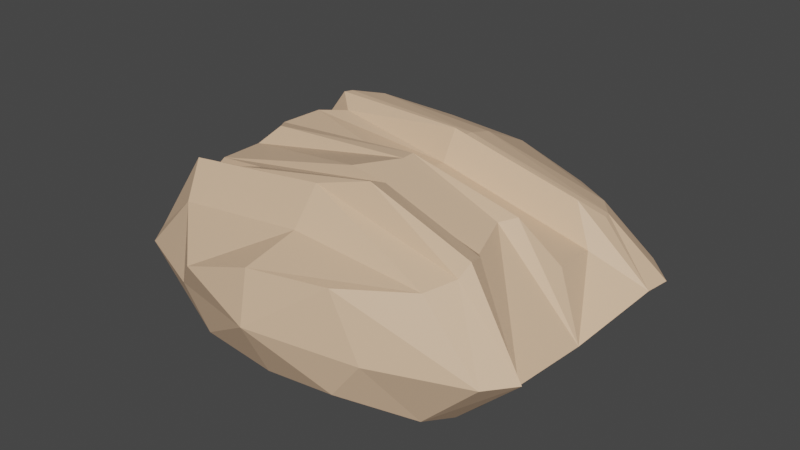 # Source: BreadMass.blend  (saved by Blender 2.92.15; exported with 4.5.12 LTS)
import bpy
from mathutils import Matrix  # noqa: F401  (used for matrix-valued properties, if any)

bpy.ops.wm.read_factory_settings(use_empty=True)
scene = bpy.context.scene
scene.name = 'Scene'

# ---- collections
col_collection = bpy.data.collections.new('Collection'); scene.collection.children.link(col_collection)

# ---- materials (node trees are filled in below, after node groups)
mat_material_001 = bpy.data.materials.new('Material.001')
mat_material_001.use_transparent_shadow = False

# ---- material node trees
mat_material_001.use_nodes = True; mat_material_001.node_tree.nodes.clear()
_N = mat_material_001.node_tree.nodes; _L = mat_material_001.node_tree.links
n0 = _N.new('ShaderNodeBsdfPrincipled'); n0.name = 'Principled BSDF'; n0.location = (10, 300)
n0.distribution = 'GGX'
n0.subsurface_method = 'BURLEY'
n0.inputs[3].default_value = 1.45
n0.inputs[27].default_value = (0.0, 0.0, 0.0, 1.0)
n0.inputs[28].default_value = 1.0
n1 = _N.new('ShaderNodeOutputMaterial'); n1.name = 'Material Output'; n1.location = (300, 300)
n2 = _N.new('ShaderNodeRGB'); n2.name = 'RGB'; n2.location = (-180, 280)
n2.outputs[0].default_value = (0.77, 0.52, 0.34, 1.0)
_L.new(n0.outputs[0], n1.inputs[0])
_L.new(n2.outputs[0], n0.inputs[0])
n1.is_active_output = True

# ---- world
world_world = bpy.data.worlds.new('World'); scene.world = world_world
world_world.use_nodes = True; world_world.node_tree.nodes.clear()
_N = world_world.node_tree.nodes; _L = world_world.node_tree.links
n0 = _N.new('ShaderNodeOutputWorld'); n0.name = 'World Output'; n0.location = (300, 300)
n1 = _N.new('ShaderNodeBackground'); n1.name = 'Background'; n1.location = (10, 300)
n1.inputs[0].default_value = (0.05088, 0.05088, 0.05088, 1.0)
_L.new(n1.outputs[0], n0.inputs[0])
n0.is_active_output = True
world_world.color = (0.05088, 0.05088, 0.05088)
world_world.use_sun_shadow = False
world_world.sun_shadow_jitter_overblur = 0.0

# ---- meshes
me_cylinder = bpy.data.meshes.new('Cylinder')
me_cylinder.from_pydata([(0.5154, 0.57, 0.3881), (-0.7071, 0.5347, 0.4209), (0.07484, 0.7937, 0.3881), (0.2213, 0.8613, 1.344), (1.303e-06, 0.5542, -0.1175), (-0.4165, 0.6491, 1.344), (-0.7071, 0.6185, -0.1175), (-0.972, -0.08536, 0.1517), (-0.6873, -0.4482, 0.1517), (-1.756e-08, -0.5488, 0.1517), (0.6873, -0.4482, 0.1517), (0.8472, -0.1719, 0.1517), (0.6378, 0.5971, 1.344), (0.7071, 0.2613, -0.1175), (0.5786, 0.5011, 2.175), (0.5786, 0.3262, -1.916), (0.8182, 0.01234, 2.175), (0.8182, 0.01234, -1.916), (0.5786, -0.4021, 2.175), (0.5786, -0.4021, -1.916), (1.694e-08, -0.4944, 2.175), (1.694e-08, -0.4944, -1.916), (-0.5786, -0.4021, 2.175), (-0.5786, -0.4021, -1.916), (-0.8182, 0.01234, 2.175), (-0.8182, 0.01234, -1.916), (-0.5786, 0.4541, 2.175), (-0.5786, 0.6434, -1.916), (1.103e-06, 0.5733, 2.175), (1.103e-06, 0.5876, -1.916), (6.873e-07, 0.4882, 3.018), (6.873e-07, 0.3602, -2.851), (-0.3139, 0.3012, 3.018), (-0.3139, 0.4905, -2.489), (-0.4439, 0.03904, 2.749), (-0.4439, 0.03904, -2.489), (-0.3139, -0.2574, 2.749), (-0.3139, -0.2574, -2.489), (9.815e-08, -0.3235, 2.749), (9.815e-08, -0.3235, -2.489), (0.3139, -0.2574, 2.749), (0.3139, -0.2574, -2.489), (0.4439, 0.03904, 2.749), (0.4439, 0.03904, -2.489), (0.3139, 0.4905, 2.749), (0.3139, 0.1732, -2.851), (1.828e-07, 0.1041, 3.168), (1.828e-07, 0.1041, -3.026), (0.8199, -0.1703, 1.356), (0.668, -0.4397, 1.356), (-1.112e-08, -0.5388, 1.356), (-0.668, -0.4397, 1.356), (-0.9448, 0.004883, 1.356), (-0.7071, 0.5347, 1.099), (0.5822, 0.532, 1.099), (1.303e-06, 0.8276, 1.099), (0.07484, 0.7965, 0.1844), (0.565, 0.5934, 0.1844), (-0.6478, 0.6574, 0.1517), (0.6592, 0.6375, 1.624), (-0.4378, 0.6895, 1.624), (0.2213, 0.9217, 1.624), (0.6649, 0.3578, -1.494), (0.9404, 0.002441, -1.494), (0.6649, -0.4521, -1.494), (-1.181e-08, -0.5533, -1.494), (-0.6649, -0.4521, -1.494), (-0.9404, 0.002441, -1.494), (-0.6649, 0.6945, -1.494), (1.236e-06, 0.6444, -1.494), (0.5905, 0.4925, -1.092), (-0.8351, 0.01702, -1.092), (-0.5905, 0.6192, -1.092), (1.124e-06, 0.7419, -1.092), (0.6966, 0.2259, -0.8265), (0.9264, 0.006435, -1.092), (0.6551, -0.4319, -1.092), (-6.779e-09, -0.5296, -1.092), (-0.6551, -0.4319, -1.092), (-0.6966, 0.6154, -0.8265), (1.287e-06, 0.5173, -0.8265), (0.6781, 0.3617, -1.356), (-0.972, -0.08743, -1.091), (-0.6781, 0.6984, -1.356), (1.257e-06, 0.6503, -1.356), (0.636, 0.5394, 1.763), (-0.636, 0.6816, 1.763), (1.191e-06, 0.8197, 1.763), (-0.6405, -0.4357, 1.76), (-3.178e-09, -0.5341, 1.76), (0.6405, -0.4357, 1.76), (0.9058, 0.005638, 1.76), (-0.9058, 0.005638, 1.76)], [], [(14, 28, 30, 44), (31, 29, 15, 45), (28, 26, 32, 30), (33, 27, 29, 31), (26, 24, 34, 32), (35, 25, 27, 33), (24, 22, 36, 34), (37, 23, 25, 35), (22, 20, 38, 36), (39, 21, 23, 37), (20, 18, 40, 38), (41, 19, 21, 39), (18, 16, 42, 40), (43, 17, 19, 41), (16, 14, 44, 42), (45, 15, 17, 43), (42, 44, 46), (47, 45, 43), (40, 42, 46), (47, 43, 41), (38, 40, 46), (47, 41, 39), (36, 38, 46), (47, 39, 37), (34, 36, 46), (47, 37, 35), (32, 34, 46), (47, 35, 33), (30, 32, 46), (47, 33, 31), (44, 30, 46), (47, 31, 45), (54, 0, 2, 55), (55, 3, 12, 54), (1, 53, 55, 2), (53, 5, 3, 55), (7, 52, 53, 1), (52, 5, 53), (8, 51, 52, 7), (9, 50, 51, 8), (10, 49, 50, 9), (11, 48, 49, 10), (0, 54, 48, 11), (54, 12, 48), (4, 56, 57, 13), (0, 57, 56, 2), (6, 58, 56, 4), (58, 1, 2, 56), (7, 58, 6), (7, 1, 58), (13, 57, 11), (57, 0, 11), (12, 59, 48), (52, 60, 5), (5, 60, 61, 3), (3, 61, 59, 12), (15, 62, 63, 17), (17, 63, 64, 19), (19, 64, 65, 21), (21, 65, 66, 23), (23, 66, 67, 25), (25, 67, 68, 27), (27, 68, 69, 29), (29, 69, 62, 15), (70, 74, 75), (74, 13, 11, 75), (75, 11, 10, 76), (76, 10, 9, 77), (77, 9, 8, 78), (78, 8, 7, 82), (71, 82, 79, 72), (82, 7, 6, 79), (72, 79, 80, 73), (79, 6, 4, 80), (73, 80, 74, 70), (80, 4, 13, 74), (62, 81, 75, 63), (81, 70, 75), (63, 75, 76, 64), (64, 76, 77, 65), (65, 77, 78, 66), (66, 78, 82, 67), (78, 71, 82), (67, 82, 83, 68), (82, 71, 72, 83), (68, 83, 84, 69), (83, 72, 73, 84), (69, 84, 81, 62), (84, 73, 70, 81), (59, 85, 91, 48), (85, 14, 16, 91), (48, 91, 90, 49), (91, 16, 18, 90), (49, 90, 89, 50), (90, 18, 20, 89), (50, 89, 88, 51), (89, 20, 22, 88), (51, 88, 92, 52), (88, 22, 24, 92), (52, 92, 86, 60), (92, 24, 26, 86), (60, 86, 87, 61), (86, 26, 28, 87), (61, 87, 85, 59), (87, 28, 14, 85)])
_uv = me_cylinder.uv_layers.new(name='UVTex')
_uv.uv.foreach_set('vector', [0.131, 0.1089, 0.132, 0.2531, 0.03005, 0.2545, 0.02951, 0.1763, 0.9608, 0.2418, 0.8589, 0.2432, 0.8579, 0.09906, 0.9602, 0.1636, 0.132, 0.2531, 0.133, 0.3972, 0.03059, 0.3327, 0.03005, 0.2545, 0.9613, 0.32, 0.8599, 0.3874, 0.8589, 0.2432, 0.9608, 0.2418, 0.133, 0.3972, 0.1334, 0.4569, 0.03081, 0.365, 0.03059, 0.3327, 0.9615, 0.3524, 0.8603, 0.4471, 0.8599, 0.3874, 0.9613, 0.32, 0.1184, 0.956, 0.1179, 0.8971, 0.009582, 0.8335, 0.009819, 0.8654, 0.9946, 0.821, 0.8872, 0.8874, 0.8877, 0.9462, 0.9948, 0.8529, 0.1179, 0.8971, 0.1169, 0.755, 0.00901, 0.7564, 0.009582, 0.8335, 0.994, 0.7439, 0.8862, 0.7453, 0.8872, 0.8874, 0.9946, 0.821, 0.1169, 0.755, 0.1158, 0.6129, 0.008439, 0.6793, 0.00901, 0.7564, 0.9935, 0.6668, 0.8851, 0.6032, 0.8862, 0.7453, 0.994, 0.7439, 0.1158, 0.6129, 0.1154, 0.554, 0.008202, 0.6474, 0.008439, 0.6793, 0.9932, 0.6349, 0.8847, 0.5443, 0.8851, 0.6032, 0.9935, 0.6668, 0.1306, 0.04922, 0.131, 0.1089, 0.02951, 0.1763, 0.02929, 0.1439, 0.9602, 0.1636, 0.8579, 0.09906, 0.8575, 0.03935, 0.96, 0.1312, 0.02929, 0.1439, 0.02951, 0.1763, 0.003269, 0.2548, 0.9918, 0.2414, 0.9602, 0.1636, 0.96, 0.1312, 0.02951, 0.1763, 0.02929, 0.1439, 0.003269, 0.2548, 0.9918, 0.2414, 0.96, 0.1312, 0.9602, 0.1636, 0.03005, 0.2545, 0.02951, 0.1763, 0.003269, 0.2548, 0.9918, 0.2414, 0.9602, 0.1636, 0.9608, 0.2418, 0.03059, 0.3327, 0.03005, 0.2545, 0.003269, 0.2548, 0.9918, 0.2414, 0.9608, 0.2418, 0.9613, 0.32, 0.03081, 0.365, 0.03059, 0.3327, 0.003269, 0.2548, 0.9918, 0.2414, 0.9613, 0.32, 0.9615, 0.3524, 0.03059, 0.3327, 0.03081, 0.365, 0.003269, 0.2548, 0.9918, 0.2414, 0.9615, 0.3524, 0.9613, 0.32, 0.03005, 0.2545, 0.03059, 0.3327, 0.003269, 0.2548, 0.9918, 0.2414, 0.9613, 0.32, 0.9608, 0.2418, 0.02951, 0.1763, 0.03005, 0.2545, 0.003269, 0.2548, 0.9918, 0.2414, 0.9608, 0.2418, 0.9602, 0.1636, 0.3219, 0.07431, 0.4425, 0.07268, 0.4437, 0.2488, 0.3232, 0.2505, 0.3232, 0.2505, 0.2797, 0.2511, 0.2786, 0.09216, 0.3219, 0.07431, 0.4449, 0.425, 0.3244, 0.4266, 0.3232, 0.2505, 0.4437, 0.2488, 0.3244, 0.4266, 0.2808, 0.41, 0.2797, 0.2511, 0.3232, 0.2505, 0.4932, 0.4904, 0.2792, 0.4865, 0.3244, 0.4266, 0.4449, 0.425, 0.2792, 0.4865, 0.2808, 0.41, 0.3244, 0.4266, 0.4986, 0.919, 0.2722, 0.9171, 0.2727, 0.9851, 0.4992, 0.9889, 0.4974, 0.7502, 0.271, 0.7531, 0.2722, 0.9171, 0.4986, 0.919, 0.4961, 0.5814, 0.2698, 0.589, 0.271, 0.7531, 0.4974, 0.7502, 0.4956, 0.5115, 0.2693, 0.521, 0.2698, 0.589, 0.4961, 0.5814, 0.4425, 0.07268, 0.3219, 0.07431, 0.276, 0.01572, 0.4898, 0.006022, 0.3219, 0.07431, 0.2786, 0.09216, 0.276, 0.01572, 0.5393, 0.2475, 0.4915, 0.2482, 0.4904, 0.0868, 0.5381, 0.07138, 0.4425, 0.07268, 0.4904, 0.0868, 0.4915, 0.2482, 0.4437, 0.2488, 0.5406, 0.4237, 0.4926, 0.4096, 0.4915, 0.2482, 0.5393, 0.2475, 0.4926, 0.4096, 0.4449, 0.425, 0.4437, 0.2488, 0.4915, 0.2482, 0.4932, 0.4904, 0.4926, 0.4096, 0.5406, 0.4237, 0.4932, 0.4904, 0.4449, 0.425, 0.4926, 0.4096, 0.5381, 0.07138, 0.4904, 0.0868, 0.4898, 0.006022, 0.4904, 0.0868, 0.4425, 0.07268, 0.4898, 0.006022, 0.2786, 0.09216, 0.2288, 0.08752, 0.276, 0.01572, 0.2792, 0.4865, 0.2311, 0.416, 0.2808, 0.41, 0.2808, 0.41, 0.2311, 0.416, 0.2299, 0.2517, 0.2797, 0.2511, 0.2797, 0.2511, 0.2299, 0.2517, 0.2288, 0.08752, 0.2786, 0.09216, 0.8579, 0.09906, 0.7828, 0.07856, 0.7823, 0.009947, 0.8575, 0.03935, 0.8847, 0.5443, 0.8052, 0.5153, 0.8057, 0.583, 0.8851, 0.6032, 0.8851, 0.6032, 0.8057, 0.583, 0.8069, 0.7463, 0.8862, 0.7453, 0.8862, 0.7453, 0.8069, 0.7463, 0.8081, 0.9096, 0.8872, 0.8874, 0.8872, 0.8874, 0.8081, 0.9096, 0.8086, 0.9772, 0.8877, 0.9462, 0.8603, 0.4471, 0.7856, 0.4785, 0.7851, 0.4099, 0.8599, 0.3874, 0.8599, 0.3874, 0.7851, 0.4099, 0.784, 0.2442, 0.8589, 0.2432, 0.8589, 0.2432, 0.784, 0.2442, 0.7828, 0.07856, 0.8579, 0.09906, 0.7116, 0.09807, 0.6641, 0.0723, 0.7108, 0.01439, 0.6641, 0.0723, 0.5381, 0.07138, 0.4898, 0.006022, 0.7108, 0.01439, 0.7295, 0.5197, 0.4956, 0.5115, 0.4961, 0.5814, 0.73, 0.5864, 0.73, 0.5864, 0.4961, 0.5814, 0.4974, 0.7502, 0.7312, 0.7472, 0.7312, 0.7472, 0.4974, 0.7502, 0.4986, 0.919, 0.7324, 0.9081, 0.7324, 0.9081, 0.4986, 0.919, 0.4992, 0.9889, 0.7329, 0.986, 0.714, 0.4533, 0.7141, 0.4874, 0.6665, 0.4194, 0.7136, 0.3923, 0.7141, 0.4874, 0.4932, 0.4904, 0.5406, 0.4237, 0.6665, 0.4194, 0.7136, 0.3923, 0.6665, 0.4194, 0.6653, 0.2458, 0.7126, 0.2452, 0.6665, 0.4194, 0.5406, 0.4237, 0.5393, 0.2475, 0.6653, 0.2458, 0.7126, 0.2452, 0.6653, 0.2458, 0.6641, 0.0723, 0.7116, 0.09807, 0.6653, 0.2458, 0.5393, 0.2475, 0.5381, 0.07138, 0.6641, 0.0723, 0.7828, 0.07856, 0.7583, 0.07561, 0.7108, 0.01439, 0.7823, 0.009947, 0.7583, 0.07561, 0.7116, 0.09807, 0.7108, 0.01439, 0.8052, 0.5153, 0.7295, 0.5197, 0.73, 0.5864, 0.8057, 0.583, 0.8057, 0.583, 0.73, 0.5864, 0.7312, 0.7472, 0.8069, 0.7463, 0.8069, 0.7463, 0.7312, 0.7472, 0.7324, 0.9081, 0.8081, 0.9096, 0.8081, 0.9096, 0.7324, 0.9081, 0.7329, 0.986, 0.8086, 0.9772, 0.7136, 0.4084, 0.714, 0.4533, 0.7141, 0.4874, 0.7856, 0.4785, 0.7141, 0.4874, 0.7606, 0.4135, 0.7851, 0.4099, 0.7141, 0.4874, 0.714, 0.4533, 0.7136, 0.3923, 0.7606, 0.4135, 0.7851, 0.4099, 0.7606, 0.4135, 0.7594, 0.2446, 0.784, 0.2442, 0.7606, 0.4135, 0.7136, 0.3923, 0.7126, 0.2452, 0.7594, 0.2446, 0.784, 0.2442, 0.7594, 0.2446, 0.7583, 0.07561, 0.7828, 0.07856, 0.7594, 0.2446, 0.7126, 0.2452, 0.7116, 0.09807, 0.7583, 0.07561, 0.2288, 0.08752, 0.2041, 0.09364, 0.2041, 0.0264, 0.276, 0.01572, 0.2041, 0.09364, 0.131, 0.1089, 0.1306, 0.04922, 0.2041, 0.0264, 0.2693, 0.521, 0.1932, 0.5316, 0.1937, 0.5967, 0.2698, 0.589, 0.1932, 0.5316, 0.1154, 0.554, 0.1158, 0.6129, 0.1937, 0.5967, 0.2698, 0.589, 0.1937, 0.5967, 0.1949, 0.754, 0.271, 0.7531, 0.1937, 0.5967, 0.1158, 0.6129, 0.1169, 0.755, 0.1949, 0.754, 0.271, 0.7531, 0.1949, 0.754, 0.1961, 0.9113, 0.2722, 0.9171, 0.1949, 0.754, 0.1169, 0.755, 0.1179, 0.8971, 0.1961, 0.9113, 0.2722, 0.9171, 0.1961, 0.9113, 0.1965, 0.9765, 0.2727, 0.9851, 0.1961, 0.9113, 0.1179, 0.8971, 0.1184, 0.956, 0.1965, 0.9765, 0.2792, 0.4865, 0.2072, 0.4777, 0.2063, 0.4105, 0.2311, 0.416, 0.2072, 0.4777, 0.1334, 0.4569, 0.133, 0.3972, 0.2063, 0.4105, 0.2311, 0.416, 0.2063, 0.4105, 0.2052, 0.2521, 0.2299, 0.2517, 0.2063, 0.4105, 0.133, 0.3972, 0.132, 0.2531, 0.2052, 0.2521, 0.2299, 0.2517, 0.2052, 0.2521, 0.2041, 0.09364, 0.2288, 0.08752, 0.2052, 0.2521, 0.132, 0.2531, 0.131, 0.1089, 0.2041, 0.09364])
_ca = me_cylinder.color_attributes.new('Col', 'BYTE_COLOR', 'CORNER')
_ca.data.foreach_set('color', [1.0, 1.0, 1.0, 1.0, 1.0, 1.0, 1.0, 1.0, 1.0, 1.0, 1.0, 1.0, 1.0, 1.0, 1.0, 1.0, 1.0, 1.0, 1.0, 1.0, 1.0, 1.0, 1.0, 1.0, 1.0, 1.0, 1.0, 1.0, 1.0, 1.0, 1.0, 1.0, 1.0, 1.0, 1.0, 1.0, 1.0, 1.0, 1.0, 1.0, 1.0, 1.0, 1.0, 1.0, 1.0, 1.0, 1.0, 1.0, 1.0, 1.0, 1.0, 1.0, 1.0, 1.0, 1.0, 1.0, 1.0, 1.0, 1.0, 1.0, 1.0, 1.0, 1.0, 1.0, 1.0, 1.0, 1.0, 1.0, 1.0, 1.0, 1.0, 1.0, 1.0, 1.0, 1.0, 1.0, 1.0, 1.0, 1.0, 1.0, 1.0, 1.0, 1.0, 1.0, 1.0, 1.0, 1.0, 1.0, 1.0, 1.0, 1.0, 1.0, 1.0, 1.0, 1.0, 1.0, 1.0, 1.0, 1.0, 1.0, 1.0, 1.0, 1.0, 1.0, 1.0, 1.0, 1.0, 1.0, 1.0, 1.0, 1.0, 1.0, 1.0, 1.0, 1.0, 1.0, 1.0, 1.0, 1.0, 1.0, 1.0, 1.0, 1.0, 1.0, 1.0, 1.0, 1.0, 1.0, 1.0, 1.0, 1.0, 1.0, 1.0, 1.0, 1.0, 1.0, 1.0, 1.0, 1.0, 1.0, 1.0, 1.0, 1.0, 1.0, 1.0, 1.0, 1.0, 1.0, 1.0, 1.0, 1.0, 1.0, 1.0, 1.0, 1.0, 1.0, 1.0, 1.0, 1.0, 1.0, 1.0, 1.0, 1.0, 1.0, 1.0, 1.0, 1.0, 1.0, 1.0, 1.0, 1.0, 1.0, 1.0, 1.0, 1.0, 1.0, 1.0, 1.0, 1.0, 1.0, 1.0, 1.0, 1.0, 1.0, 1.0, 1.0, 1.0, 1.0, 1.0, 1.0, 1.0, 1.0, 1.0, 1.0, 1.0, 1.0, 1.0, 1.0, 1.0, 1.0, 1.0, 1.0, 1.0, 1.0, 1.0, 1.0, 1.0, 1.0, 1.0, 1.0, 1.0, 1.0, 1.0, 1.0, 1.0, 1.0, 1.0, 1.0, 1.0, 1.0, 1.0, 1.0, 1.0, 1.0, 1.0, 1.0, 1.0, 1.0, 1.0, 1.0, 1.0, 1.0, 1.0, 1.0, 1.0, 1.0, 1.0, 1.0, 1.0, 1.0, 1.0, 1.0, 1.0, 1.0, 1.0, 1.0, 1.0, 1.0, 1.0, 1.0, 1.0, 1.0, 1.0, 1.0, 1.0, 1.0, 1.0, 1.0, 1.0, 1.0, 1.0, 1.0, 1.0, 1.0, 1.0, 1.0, 1.0, 1.0, 1.0, 1.0, 1.0, 1.0, 1.0, 1.0, 1.0, 1.0, 1.0, 1.0, 1.0, 1.0, 1.0, 1.0, 1.0, 1.0, 1.0, 1.0, 1.0, 1.0, 1.0, 1.0, 1.0, 1.0, 1.0, 1.0, 1.0, 1.0, 1.0, 1.0, 1.0, 1.0, 1.0, 1.0, 1.0, 1.0, 1.0, 1.0, 1.0, 1.0, 1.0, 1.0, 1.0, 1.0, 1.0, 1.0, 1.0, 1.0, 1.0, 1.0, 1.0, 1.0, 1.0, 1.0, 1.0, 1.0, 1.0, 1.0, 1.0, 1.0, 1.0, 1.0, 1.0, 1.0, 1.0, 1.0, 1.0, 1.0, 1.0, 1.0, 1.0, 1.0, 1.0, 1.0, 1.0, 1.0, 1.0, 1.0, 1.0, 1.0, 1.0, 1.0, 1.0, 1.0, 1.0, 1.0, 1.0, 1.0, 1.0, 1.0, 1.0, 1.0, 1.0, 1.0, 1.0, 1.0, 1.0, 1.0, 1.0, 1.0, 1.0, 1.0, 1.0, 1.0, 1.0, 1.0, 1.0, 1.0, 1.0, 1.0, 1.0, 1.0, 1.0, 1.0, 1.0, 1.0, 1.0, 1.0, 1.0, 1.0, 1.0, 1.0, 1.0, 1.0, 1.0, 1.0, 1.0, 1.0, 1.0, 1.0, 1.0, 1.0, 1.0, 1.0, 1.0, 1.0, 1.0, 1.0, 1.0, 1.0, 1.0, 1.0, 1.0, 1.0, 1.0, 1.0, 1.0, 1.0, 1.0, 1.0, 1.0, 1.0, 1.0, 1.0, 1.0, 1.0, 1.0, 1.0, 1.0, 1.0, 1.0, 1.0, 1.0, 1.0, 1.0, 1.0, 1.0, 1.0, 1.0, 1.0, 1.0, 1.0, 1.0, 1.0, 1.0, 1.0, 1.0, 1.0, 1.0, 1.0, 1.0, 1.0, 1.0, 1.0, 1.0, 1.0, 1.0, 1.0, 1.0, 1.0, 1.0, 1.0, 1.0, 1.0, 1.0, 1.0, 1.0, 1.0, 1.0, 1.0, 0.7305, 0.7305, 0.7305, 1.0, 0.7305, 0.7305, 0.7305, 1.0, 1.0, 1.0, 1.0, 1.0, 1.0, 1.0, 1.0, 1.0, 1.0, 1.0, 1.0, 1.0, 1.0, 1.0, 1.0, 1.0, 1.0, 1.0, 1.0, 1.0, 1.0, 1.0, 1.0, 1.0, 0.7084, 0.7084, 0.7084, 1.0, 0.7305, 0.7305, 0.7305, 1.0, 1.0, 1.0, 1.0, 1.0, 1.0, 1.0, 1.0, 1.0, 1.0, 1.0, 1.0, 1.0, 1.0, 1.0, 1.0, 1.0, 1.0, 1.0, 1.0, 1.0, 1.0, 1.0, 1.0, 1.0, 0.7084, 0.7084, 0.7084, 1.0, 1.0, 1.0, 1.0, 1.0, 1.0, 1.0, 1.0, 1.0, 1.0, 1.0, 1.0, 1.0, 1.0, 1.0, 1.0, 1.0, 1.0, 1.0, 1.0, 1.0, 1.0, 1.0, 1.0, 1.0, 1.0, 1.0, 1.0, 1.0, 1.0, 1.0, 1.0, 1.0, 1.0, 1.0, 1.0, 1.0, 1.0, 1.0, 1.0, 1.0, 1.0, 1.0, 1.0, 1.0, 1.0, 1.0, 1.0, 1.0, 1.0, 1.0, 1.0, 1.0, 1.0, 1.0, 1.0, 1.0, 1.0, 1.0, 1.0, 1.0, 1.0, 1.0, 1.0, 1.0, 1.0, 1.0, 1.0, 1.0, 1.0, 1.0, 1.0, 1.0, 1.0, 1.0, 1.0, 1.0, 1.0, 1.0, 1.0, 1.0, 1.0, 1.0, 1.0, 1.0, 1.0, 1.0, 1.0, 1.0, 0.7305, 0.7305, 0.7305, 1.0, 1.0, 1.0, 1.0, 1.0, 1.0, 1.0, 1.0, 1.0, 0.7231, 0.7231, 0.7231, 1.0, 0.6867, 0.6867, 0.6867, 1.0, 1.0, 1.0, 1.0, 1.0, 1.0, 1.0, 1.0, 1.0, 0.6867, 0.6867, 0.6867, 1.0, 0.7231, 0.7231, 0.7231, 1.0, 1.0, 1.0, 1.0, 1.0, 1.0, 1.0, 1.0, 1.0, 0.7231, 0.7231, 0.7231, 1.0, 0.7231, 0.7231, 0.7231, 1.0, 1.0, 1.0, 1.0, 1.0, 0.7231, 0.7231, 0.7231, 1.0, 1.0, 1.0, 1.0, 1.0, 1.0, 1.0, 1.0, 1.0, 0.7231, 0.7231, 0.7231, 1.0, 1.0, 1.0, 1.0, 1.0, 0.7231, 0.7231, 0.7231, 1.0, 1.0, 1.0, 1.0, 1.0, 1.0, 1.0, 1.0, 1.0, 1.0, 1.0, 1.0, 1.0, 0.7231, 0.7231, 0.7231, 1.0, 1.0, 1.0, 1.0, 1.0, 0.6867, 0.6867, 0.6867, 1.0, 1.0, 1.0, 1.0, 1.0, 0.6867, 0.6867, 0.6867, 1.0, 1.0, 1.0, 1.0, 1.0, 1.0, 1.0, 1.0, 1.0, 0.7305, 0.7305, 0.7305, 1.0, 1.0, 1.0, 1.0, 1.0, 1.0, 1.0, 1.0, 1.0, 1.0, 1.0, 1.0, 1.0, 1.0, 1.0, 1.0, 1.0, 0.7084, 0.7084, 0.7084, 1.0, 0.7084, 0.7084, 0.7084, 1.0, 1.0, 1.0, 1.0, 1.0, 1.0, 1.0, 1.0, 1.0, 0.7305, 0.7305, 0.7305, 1.0, 0.7305, 0.7305, 0.7305, 1.0, 1.0, 1.0, 1.0, 1.0, 1.0, 1.0, 1.0, 1.0, 0.7305, 0.7305, 0.7305, 1.0, 1.0, 1.0, 1.0, 1.0, 1.0, 1.0, 1.0, 1.0, 1.0, 1.0, 1.0, 1.0, 1.0, 1.0, 1.0, 1.0, 1.0, 1.0, 1.0, 1.0, 1.0, 1.0, 1.0, 1.0, 1.0, 1.0, 1.0, 1.0, 1.0, 1.0, 1.0, 1.0, 1.0, 1.0, 1.0, 1.0, 1.0, 1.0, 1.0, 1.0, 1.0, 1.0, 1.0, 1.0, 1.0, 1.0, 1.0, 1.0, 1.0, 1.0, 1.0, 1.0, 1.0, 1.0, 1.0, 1.0, 1.0, 1.0, 1.0, 1.0, 1.0, 1.0, 1.0, 1.0, 1.0, 1.0, 1.0, 1.0, 1.0, 1.0, 1.0, 1.0, 1.0, 1.0, 1.0, 1.0, 1.0, 1.0, 1.0, 1.0, 1.0, 1.0, 1.0, 1.0, 1.0, 1.0, 1.0, 1.0, 1.0, 1.0, 1.0, 1.0, 1.0, 1.0, 1.0, 1.0, 1.0, 1.0, 1.0, 1.0, 1.0, 1.0, 1.0, 1.0, 1.0, 1.0, 1.0, 1.0, 1.0, 1.0, 1.0, 1.0, 1.0, 1.0, 1.0, 1.0, 1.0, 1.0, 1.0, 1.0, 1.0, 1.0, 1.0, 1.0, 1.0, 1.0, 1.0, 1.0, 0.7011, 0.7011, 0.7011, 1.0, 0.9131, 0.9131, 0.9131, 1.0, 1.0, 1.0, 1.0, 1.0, 0.9131, 0.9131, 0.9131, 1.0, 1.0, 1.0, 1.0, 1.0, 1.0, 1.0, 1.0, 1.0, 1.0, 1.0, 1.0, 1.0, 1.0, 1.0, 1.0, 1.0, 1.0, 1.0, 1.0, 1.0, 1.0, 1.0, 1.0, 1.0, 1.0, 1.0, 1.0, 1.0, 1.0, 1.0, 1.0, 1.0, 1.0, 1.0, 1.0, 1.0, 1.0, 1.0, 1.0, 1.0, 1.0, 1.0, 1.0, 1.0, 1.0, 1.0, 1.0, 1.0, 1.0, 1.0, 1.0, 1.0, 1.0, 1.0, 1.0, 1.0, 1.0, 1.0, 1.0, 1.0, 1.0, 1.0, 1.0, 1.0, 1.0, 1.0, 1.0, 1.0, 1.0, 1.0, 1.0, 1.0, 1.0, 1.0, 1.0, 1.0, 1.0, 1.0, 1.0, 1.0, 1.0, 1.0, 1.0, 1.0, 1.0, 1.0, 1.0, 1.0, 0.7529, 0.7529, 0.7529, 1.0, 1.0, 1.0, 1.0, 1.0, 1.0, 1.0, 1.0, 1.0, 1.0, 1.0, 1.0, 1.0, 1.0, 1.0, 1.0, 1.0, 0.7529, 0.7529, 0.7529, 1.0, 1.0, 1.0, 1.0, 1.0, 1.0, 1.0, 1.0, 1.0, 0.7084, 0.7084, 0.7084, 1.0, 1.0, 1.0, 1.0, 1.0, 1.0, 1.0, 1.0, 1.0, 1.0, 1.0, 1.0, 1.0, 1.0, 1.0, 1.0, 1.0, 0.7084, 0.7084, 0.7084, 1.0, 1.0, 1.0, 1.0, 1.0, 0.9131, 0.9131, 0.9131, 1.0, 0.7011, 0.7011, 0.7011, 1.0, 1.0, 1.0, 1.0, 1.0, 1.0, 1.0, 1.0, 1.0, 1.0, 1.0, 1.0, 1.0, 0.9131, 0.9131, 0.9131, 1.0, 1.0, 1.0, 1.0, 1.0, 1.0, 1.0, 1.0, 1.0, 1.0, 1.0, 1.0, 1.0, 1.0, 1.0, 1.0, 1.0, 1.0, 1.0, 1.0, 1.0, 0.7011, 0.7011, 0.7011, 1.0, 1.0, 1.0, 1.0, 1.0, 1.0, 1.0, 1.0, 1.0, 1.0, 1.0, 1.0, 1.0, 1.0, 1.0, 1.0, 1.0, 1.0, 1.0, 1.0, 1.0, 1.0, 1.0, 1.0, 1.0, 1.0, 1.0, 1.0, 1.0, 1.0, 1.0, 1.0, 1.0, 1.0, 1.0, 1.0, 1.0, 1.0, 1.0, 1.0, 1.0, 1.0, 1.0, 1.0, 1.0, 1.0, 1.0, 1.0, 1.0, 1.0, 1.0, 1.0, 1.0, 1.0, 1.0, 1.0, 1.0, 1.0, 1.0, 1.0, 1.0, 1.0, 1.0, 1.0, 1.0, 1.0, 1.0, 1.0, 1.0, 1.0, 1.0, 1.0, 1.0, 1.0, 1.0, 1.0, 1.0, 1.0, 1.0, 1.0, 1.0, 1.0, 1.0, 1.0, 1.0, 1.0, 1.0, 1.0, 1.0, 1.0, 1.0, 1.0, 1.0, 1.0, 1.0, 1.0, 1.0, 1.0, 1.0, 1.0, 1.0, 1.0, 1.0, 1.0, 1.0, 0.7529, 0.7529, 0.7529, 1.0, 1.0, 1.0, 1.0, 1.0, 1.0, 1.0, 1.0, 1.0, 1.0, 1.0, 1.0, 1.0, 1.0, 1.0, 1.0, 1.0, 1.0, 1.0, 1.0, 1.0, 1.0, 1.0, 1.0, 1.0, 0.7529, 0.7529, 0.7529, 1.0, 0.7084, 0.7084, 0.7084, 1.0, 1.0, 1.0, 1.0, 1.0, 1.0, 1.0, 1.0, 1.0, 1.0, 1.0, 1.0, 1.0, 1.0, 1.0, 1.0, 1.0, 1.0, 1.0, 1.0, 1.0, 1.0, 1.0, 1.0, 1.0, 0.7084, 0.7084, 0.7084, 1.0, 0.7011, 0.7011, 0.7011, 1.0, 1.0, 1.0, 1.0, 1.0, 1.0, 1.0, 1.0, 1.0, 1.0, 1.0, 1.0, 1.0, 1.0, 1.0, 1.0, 1.0, 1.0, 1.0, 1.0, 1.0, 1.0, 1.0, 1.0, 1.0, 1.0, 1.0, 1.0, 1.0, 1.0, 1.0, 1.0, 1.0, 1.0, 1.0, 1.0, 1.0, 1.0, 1.0, 1.0, 1.0, 1.0, 1.0, 1.0, 1.0, 1.0, 1.0, 1.0, 1.0, 1.0, 1.0, 1.0, 1.0, 1.0, 1.0, 1.0, 1.0, 1.0, 1.0, 1.0, 1.0, 1.0, 1.0, 1.0, 1.0, 1.0, 1.0, 1.0, 1.0, 1.0, 1.0, 1.0, 1.0, 1.0, 1.0, 1.0, 1.0, 1.0, 1.0, 1.0, 1.0, 1.0, 1.0, 1.0, 1.0, 1.0, 1.0, 1.0, 1.0, 1.0, 1.0, 1.0, 1.0, 1.0, 1.0, 1.0, 1.0, 1.0, 1.0, 1.0, 1.0, 1.0, 1.0, 1.0, 1.0, 1.0, 1.0, 1.0, 1.0, 1.0, 1.0, 1.0, 1.0, 1.0, 1.0, 1.0, 1.0, 1.0, 1.0, 1.0, 1.0, 1.0, 1.0, 1.0, 1.0, 1.0, 1.0, 1.0, 1.0, 1.0, 1.0, 1.0, 1.0, 1.0, 1.0, 1.0, 1.0, 1.0, 1.0, 1.0, 1.0, 1.0, 1.0, 1.0, 1.0, 1.0, 1.0, 1.0, 1.0, 1.0, 1.0, 1.0, 1.0, 1.0, 1.0, 1.0, 1.0, 1.0, 1.0, 1.0, 1.0, 1.0, 1.0, 1.0, 1.0, 1.0, 1.0, 1.0, 1.0, 1.0, 1.0, 1.0, 1.0, 1.0, 1.0, 1.0, 1.0, 1.0, 1.0, 1.0, 1.0, 1.0, 1.0, 1.0, 1.0, 1.0, 1.0, 1.0, 1.0, 1.0, 1.0, 1.0, 1.0, 1.0, 1.0, 1.0, 1.0, 1.0, 1.0, 1.0, 1.0, 1.0, 1.0, 1.0, 1.0, 1.0, 1.0, 1.0, 1.0, 1.0, 1.0, 1.0, 1.0, 1.0, 1.0, 1.0, 1.0, 1.0, 1.0, 1.0, 1.0, 1.0, 1.0, 1.0, 1.0, 1.0, 1.0, 1.0, 1.0, 1.0, 1.0, 1.0, 1.0, 1.0, 1.0, 1.0, 1.0, 1.0, 1.0, 1.0, 1.0, 1.0, 1.0, 1.0, 1.0, 1.0, 1.0, 1.0, 1.0, 1.0, 1.0, 1.0, 1.0, 1.0, 1.0, 1.0, 1.0, 1.0, 1.0, 1.0, 1.0])
me_cylinder.materials.append(mat_material_001)
me_cylinder.use_remesh_preserve_volume = False
me_cylinder.use_remesh_preserve_attributes = False
me_cylinder.use_mirror_vertex_groups = False
me_cylinder.update()

# ---- objects
ob_cylinder = bpy.data.objects.new('Cylinder', me_cylinder)

# ---- transforms, parenting, visibility, modifiers, constraints
ob_cylinder.location = (0.0, 0.0, 0.2)
ob_cylinder.rotation_euler = (1.571, 0.0, 0.0)
ob_cylinder.scale = (0.7, 0.4, 0.2)
ob_cylinder.lock_rotations_4d = False
ob_cylinder.empty_display_type = 'ARROWS'
ob_cylinder.lineart.crease_threshold = 0.0

# ---- collection membership
col_collection.objects.link(ob_cylinder)

# ---- scene / render settings (as saved in the file)
scene.frame_start = 1; scene.frame_end = 250; scene.frame_set(1)
scene.render.engine = 'BLENDER_EEVEE_NEXT'
scene.cycles.use_denoising = False
scene.cycles.samples = 128
scene.cycles.sampling_pattern = 'TABULATED_SOBOL'
scene.cycles.use_adaptive_sampling = False
scene.cycles.use_light_tree = False
scene.view_settings.view_transform = 'Filmic'
bpy.context.view_layer.update()

# ---- added for rendering (the .blend has no active camera and no usable light): camera, sun
cam_auto = bpy.data.cameras.new('AutoCamera')
cam_auto.lens = 50.0
cam_auto.sensor_width = 36.0
cam_auto.clip_end = 1000.0
ob_auto_camera = bpy.data.objects.new('AutoCamera', cam_auto)
scene.collection.objects.link(ob_auto_camera)
ob_auto_camera.location = (1.76258, -2.14264, 1.69261)
ob_auto_camera.rotation_euler = (1.09748, -7.21219e-08, 0.694738)
scene.camera = ob_auto_camera
light_auto_sun = bpy.data.lights.new('AutoSun', 'SUN')
light_auto_sun.energy = 3.0
light_auto_sun.angle = 0.0523599
ob_auto_sun = bpy.data.objects.new('AutoSun', light_auto_sun)
scene.collection.objects.link(ob_auto_sun)
ob_auto_sun.rotation_euler = (0.872665, 0.174533, 0.523599)
bpy.context.view_layer.update()

